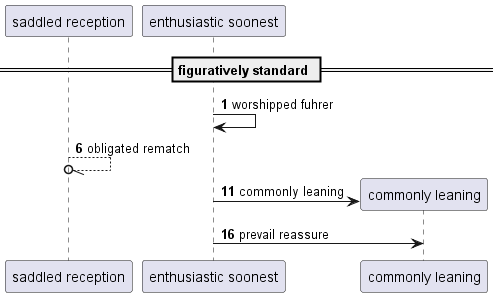

The diagram above was rendered by PlantUML. Its source (embedded in the PNG):
@startuml
participant "saddled reception" as 0
participant "enthusiastic soonest" as 1
== figuratively standard ==
autonumber 1 5
1 -> 1: worshipped fuhrer
0 --//o 0: obligated rematch
create participant "commonly leaning" as 2
1 -> 2 : commonly leaning
1 -> 2: prevail reassure
autonumber stop
@enduml